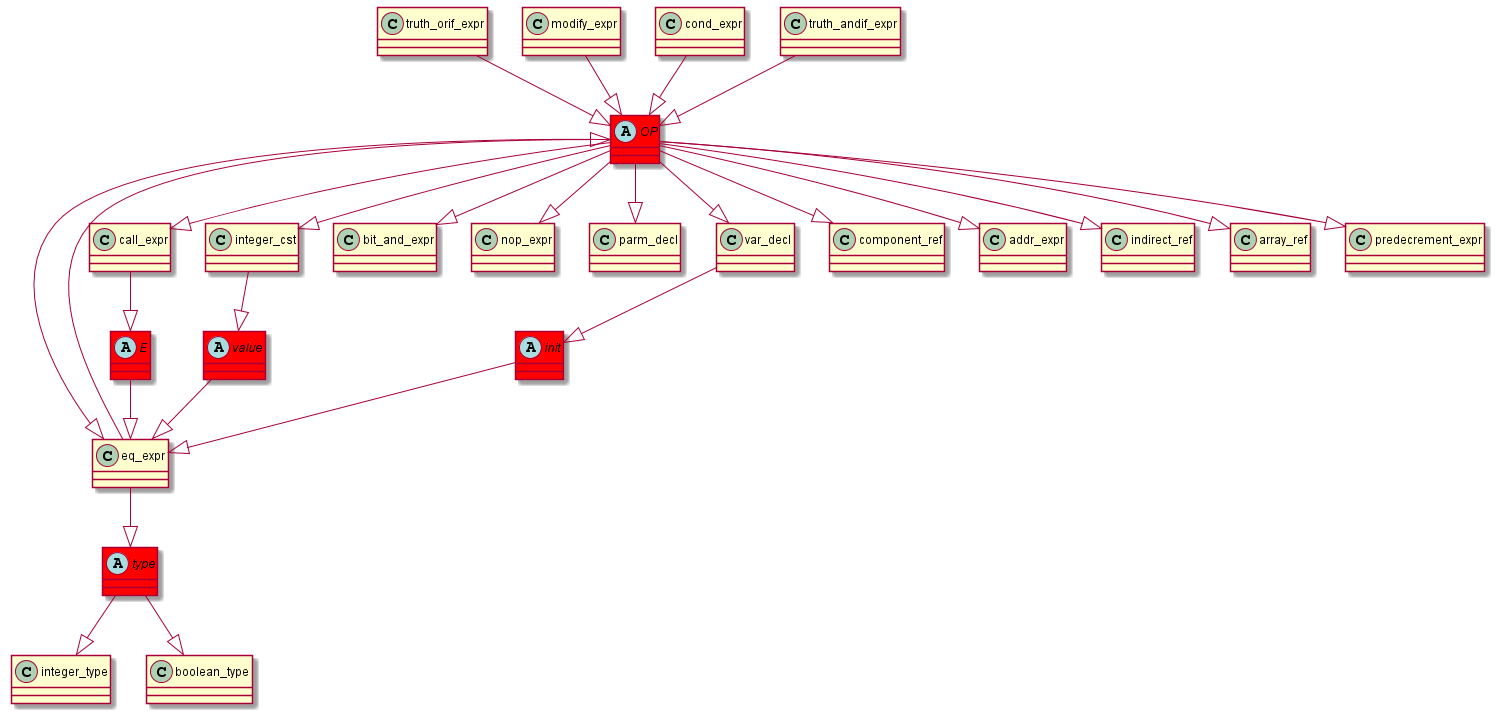

The diagram above was rendered by PlantUML. Its source (embedded in the PNG):
@startuml
abstract class	OP	 #red	
OP	 --|> 	eq_expr	
truth_orif_expr	 --|> 	OP	
abstract class	type	 #red	
type	 --|> 	integer_type	
eq_expr	 --|> 	type	
OP	 --|> 	call_expr	
eq_expr	 --|> 	OP	
OP	 --|> 	integer_cst	
OP	 --|> 	bit_and_expr	
modify_expr	 --|> 	OP	
OP	 --|> 	nop_expr	
OP	 --|> 	parm_decl	
cond_expr	 --|> 	OP	
truth_andif_expr	 --|> 	OP	
OP	 --|> 	var_decl	
OP	 --|> 	component_ref	
type	 --|> 	boolean_type	
OP	 --|> 	addr_expr	
abstract class	E	 #red	
E	 --|> 	eq_expr	
call_expr	 --|> 	E	
abstract class	value	 #red	
value	 --|> 	eq_expr	
integer_cst	 --|> 	value	
OP	 --|> 	indirect_ref	
OP	 --|> 	array_ref	
abstract class	init	 #red	
init	 --|> 	eq_expr	
var_decl	 --|> 	init	
OP	 --|> 	predecrement_expr	
@enduml